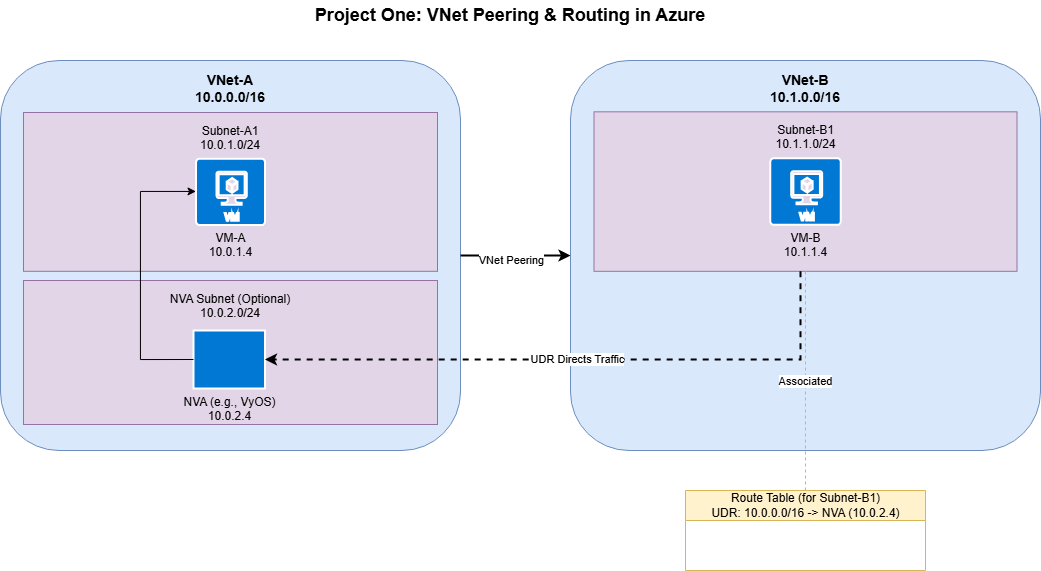

The diagram above was exported from draw.io. Its source (the exported page's mxGraphModel, read from the mxfile embedded in the PNG):
<mxGraphModel dx="1307" dy="1196" grid="1" gridSize="10" guides="1" tooltips="1" connect="1" arrows="1" fold="1" page="1" pageScale="1" pageWidth="850" pageHeight="1100" math="0" shadow="0">
  <root>
    <mxCell id="0" />
    <mxCell id="1" parent="0" />
    <mxCell id="q-MA90q0qcHYEYkkHQYB-1" value="VNet-A&lt;br&gt;10.0.0.0/16" style="rounded=1;whiteSpace=wrap;html=1;fillColor=#dae8fc;strokeColor=#6c8ebf;align=center;verticalAlign=top;spacingTop=5;fontSize=14;fontStyle=1" vertex="1" parent="1">
      <mxGeometry x="40" y="80" width="460" height="390" as="geometry" />
    </mxCell>
    <mxCell id="q-MA90q0qcHYEYkkHQYB-2" value="Subnet-A1&lt;br&gt;10.0.1.0/24" style="rounded=0;whiteSpace=wrap;html=1;fillColor=#e1d5e7;strokeColor=#9673a6;align=center;verticalAlign=top;spacingTop=5;" vertex="1" parent="q-MA90q0qcHYEYkkHQYB-1">
      <mxGeometry x="23" y="51.99648648648648" width="414" height="158.8143243243243" as="geometry" />
    </mxCell>
    <mxCell id="q-MA90q0qcHYEYkkHQYB-3" value="VM-A&lt;br&gt;10.0.1.4" style="shape=mxgraph.azure.virtual_machine;html=1;pointerEvents=1;dashed=0;fillColor=#0078D4;strokeColor=#ffffff;strokeWidth=2;verticalLabelPosition=bottom;verticalAlign=top;align=center;" vertex="1" parent="q-MA90q0qcHYEYkkHQYB-2">
      <mxGeometry x="172.50000000000003" y="46.31645270270268" width="69.00000000000001" height="66.17263513513511" as="geometry" />
    </mxCell>
    <mxCell id="q-MA90q0qcHYEYkkHQYB-4" value="NVA Subnet (Optional)&lt;br&gt;10.0.2.0/24" style="rounded=0;whiteSpace=wrap;html=1;fillColor=#e1d5e7;strokeColor=#9673a6;align=center;verticalAlign=top;spacingTop=5;" vertex="1" parent="q-MA90q0qcHYEYkkHQYB-1">
      <mxGeometry x="23" y="220" width="414" height="144" as="geometry" />
    </mxCell>
    <mxCell id="q-MA90q0qcHYEYkkHQYB-5" value="NVA (e.g., VyOS)&lt;br&gt;10.0.2.4" style="shape=mxgraph.cisco.router;html=1;pointerEvents=1;dashed=0;fillColor=#0078D4;strokeColor=#ffffff;strokeWidth=2;verticalLabelPosition=bottom;verticalAlign=top;align=center;" vertex="1" parent="q-MA90q0qcHYEYkkHQYB-4">
      <mxGeometry x="170" y="50" width="71.5" height="58" as="geometry" />
    </mxCell>
    <mxCell id="q-MA90q0qcHYEYkkHQYB-14" value="" style="edgeStyle=orthogonalEdgeStyle;rounded=0;orthogonalLoop=1;jettySize=auto;html=1;exitX=0;exitY=0.5;exitDx=0;exitDy=0;" edge="1" parent="q-MA90q0qcHYEYkkHQYB-1" source="q-MA90q0qcHYEYkkHQYB-5" target="q-MA90q0qcHYEYkkHQYB-3">
      <mxGeometry relative="1" as="geometry">
        <Array as="points">
          <mxPoint x="140" y="299" />
          <mxPoint x="140" y="131" />
        </Array>
      </mxGeometry>
    </mxCell>
    <mxCell id="q-MA90q0qcHYEYkkHQYB-6" value="VNet-B&lt;br&gt;10.1.0.0/16" style="rounded=1;whiteSpace=wrap;html=1;fillColor=#dae8fc;strokeColor=#6c8ebf;align=center;verticalAlign=top;spacingTop=5;fontSize=14;fontStyle=1" vertex="1" parent="1">
      <mxGeometry x="610" y="80" width="470" height="390" as="geometry" />
    </mxCell>
    <mxCell id="q-MA90q0qcHYEYkkHQYB-7" value="Subnet-B1&lt;br&gt;10.1.1.0/24" style="rounded=0;whiteSpace=wrap;html=1;fillColor=#e1d5e7;strokeColor=#9673a6;align=center;verticalAlign=top;spacingTop=5;" vertex="1" parent="q-MA90q0qcHYEYkkHQYB-6">
      <mxGeometry x="23.5" y="51.31578947368421" width="423" height="159.49973684210528" as="geometry" />
    </mxCell>
    <mxCell id="q-MA90q0qcHYEYkkHQYB-8" value="VM-B&lt;br&gt;10.1.1.4" style="shape=mxgraph.azure.virtual_machine;html=1;pointerEvents=1;dashed=0;fillColor=#0078D4;strokeColor=#ffffff;strokeWidth=2;verticalLabelPosition=bottom;verticalAlign=top;align=center;" vertex="1" parent="q-MA90q0qcHYEYkkHQYB-7">
      <mxGeometry x="176.25" y="46.51992931531775" width="70.5" height="66.45822368421051" as="geometry" />
    </mxCell>
    <mxCell id="q-MA90q0qcHYEYkkHQYB-9" value="VNet Peering" style="edgeStyle=orthogonalEdgeStyle;rounded=0;orthogonalLoop=1;jettySize=auto;html=1;entryX=0;entryY=0.5;exitX=1;exitY=0.5;strokeWidth=2;endArrow=classic;endFill=1;" edge="1" parent="1" source="q-MA90q0qcHYEYkkHQYB-1" target="q-MA90q0qcHYEYkkHQYB-6">
      <mxGeometry x="-0.0833" y="-5" relative="1" as="geometry">
        <mxPoint as="offset" />
      </mxGeometry>
    </mxCell>
    <mxCell id="q-MA90q0qcHYEYkkHQYB-10" value="Route Table (for Subnet-B1)&lt;br&gt;UDR: 10.0.0.0/16 -&amp;gt; NVA (10.0.2.4)" style="shape=table;startSize=30;container=1;collapsible=0;childLayout=tableLayout;fixedRows=1;rowLines=0;fontStyle=0;align=center;resizeLast=1;html=1;fillColor=#fff2cc;strokeColor=#d6b656;" vertex="1" parent="1">
      <mxGeometry x="725" y="510" width="240" height="80" as="geometry" />
    </mxCell>
    <mxCell id="q-MA90q0qcHYEYkkHQYB-11" value="UDR Directs Traffic" style="edgeStyle=elbowEdgeStyle;elbow=horizontal;endArrow=classic;html=1;rounded=0;dashed=1;strokeWidth=2;" edge="1" parent="1" source="q-MA90q0qcHYEYkkHQYB-7" target="q-MA90q0qcHYEYkkHQYB-5">
      <mxGeometry width="50" height="50" relative="1" as="geometry">
        <mxPoint x="760" y="250" as="sourcePoint" />
        <mxPoint x="320" y="340" as="targetPoint" />
        <Array as="points">
          <mxPoint x="840" y="310" />
        </Array>
      </mxGeometry>
    </mxCell>
    <mxCell id="q-MA90q0qcHYEYkkHQYB-12" value="Associated" style="edgeStyle=orthogonalEdgeStyle;rounded=0;orthogonalLoop=1;jettySize=auto;html=1;dashed=1;endArrow=none;endFill=0;strokeColor=#d6b656;" edge="1" parent="1" source="q-MA90q0qcHYEYkkHQYB-10" target="q-MA90q0qcHYEYkkHQYB-7">
      <mxGeometry relative="1" as="geometry">
        <mxPoint x="780" y="160" as="targetPoint" />
      </mxGeometry>
    </mxCell>
    <mxCell id="q-MA90q0qcHYEYkkHQYB-13" value="Project One: VNet Peering &amp;amp; Routing in Azure" style="text;html=1;strokeColor=none;fillColor=none;align=center;verticalAlign=middle;whiteSpace=wrap;rounded=0;fontSize=18;fontStyle=1" vertex="1" parent="1">
      <mxGeometry x="350" y="20" width="400" height="30" as="geometry" />
    </mxCell>
  </root>
</mxGraphModel>